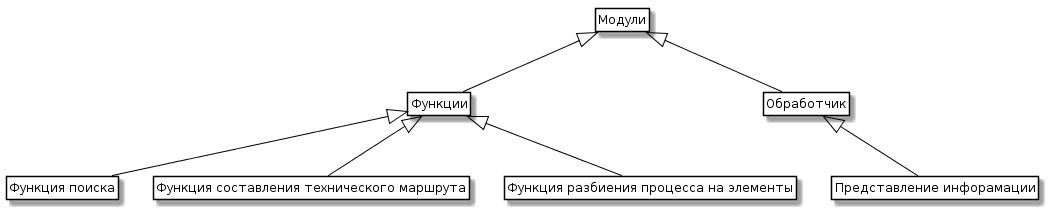

The diagram above was rendered by PlantUML. Its source (embedded in the PNG):
@startuml

skinparam class {
 BackgroundColor White
 ArrowColor Black
 BorderColor Black
}
class Entity as "Модули"

class Input as "Функции"
class Obr as "Обработчик"

class IN1 as "Функция поиска"
class IN2 as "Функция составления технического маршрута"
class IN3 as "Функция разбиения процесса на элементы"

class obrOut as "Представление инфорамации"

Entity <|-- Input 
Entity <|-- Obr 

Obr <|-- obrOut 

Input <|-- IN1
Input <|-- IN2
Input <|-- IN3

hide members
hide circle
hide methods
@enduml